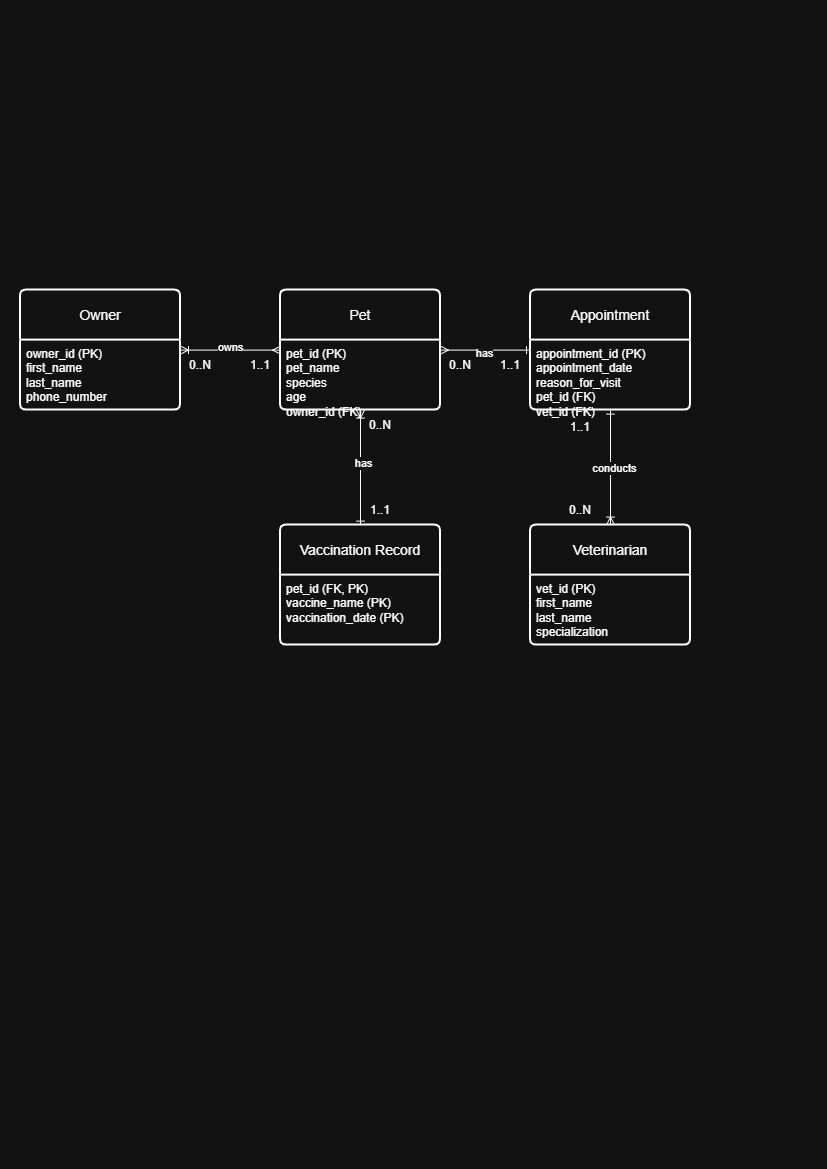

The diagram above was exported from draw.io. Its source (the exported page's mxGraphModel, read from the mxfile embedded in the PNG):
<mxGraphModel dx="1200" dy="828" grid="1" gridSize="10" guides="1" tooltips="1" connect="1" arrows="1" fold="1" page="1" pageScale="1" pageWidth="827" pageHeight="1169" math="0" shadow="0">
  <root>
    <mxCell id="0" />
    <mxCell id="1" parent="0" />
    <mxCell id="1fYdRWLpt1GeIKmPaz5c-155" edge="1" parent="1" source="1fYdRWLpt1GeIKmPaz5c-140" style="edgeStyle=orthogonalEdgeStyle;rounded=0;orthogonalLoop=1;jettySize=auto;html=1;exitX=1;exitY=0.5;exitDx=0;exitDy=0;entryX=0;entryY=0.5;entryDx=0;entryDy=0;endArrow=ERmany;endFill=0;startArrow=ERoneToMany;startFill=0;" target="1fYdRWLpt1GeIKmPaz5c-146">
      <mxGeometry relative="1" as="geometry">
        <mxPoint x="260" y="360" as="targetPoint" />
      </mxGeometry>
    </mxCell>
    <mxCell id="1fYdRWLpt1GeIKmPaz5c-156" connectable="0" parent="1fYdRWLpt1GeIKmPaz5c-155" style="edgeLabel;html=1;align=center;verticalAlign=middle;resizable=0;points=[];" value="owns" vertex="1">
      <mxGeometry relative="1" x="-0.016" y="4" as="geometry">
        <mxPoint x="-1" as="offset" />
      </mxGeometry>
    </mxCell>
    <mxCell id="1fYdRWLpt1GeIKmPaz5c-140" parent="1" style="swimlane;childLayout=stackLayout;horizontal=1;startSize=50;horizontalStack=0;rounded=1;fontSize=14;fontStyle=0;strokeWidth=2;resizeParent=0;resizeLast=1;shadow=0;dashed=0;align=center;arcSize=4;whiteSpace=wrap;html=1;" value="Owner" vertex="1">
      <mxGeometry height="120" width="160" x="20" y="290" as="geometry" />
    </mxCell>
    <mxCell id="1fYdRWLpt1GeIKmPaz5c-141" parent="1fYdRWLpt1GeIKmPaz5c-140" style="align=left;strokeColor=none;fillColor=none;spacingLeft=4;spacingRight=4;fontSize=12;verticalAlign=top;resizable=0;rotatable=0;part=1;html=1;whiteSpace=wrap;" value="owner_id (PK)&amp;nbsp;&lt;div&gt;first_name&amp;nbsp;&lt;/div&gt;&lt;div&gt;last_name&amp;nbsp;&lt;/div&gt;&lt;div&gt;phone_number&lt;/div&gt;" vertex="1">
      <mxGeometry height="70" width="160" y="50" as="geometry" />
    </mxCell>
    <mxCell id="1fYdRWLpt1GeIKmPaz5c-150" edge="1" parent="1" source="1fYdRWLpt1GeIKmPaz5c-142" style="edgeStyle=orthogonalEdgeStyle;rounded=0;orthogonalLoop=1;jettySize=auto;html=1;entryX=0.5;entryY=0;entryDx=0;entryDy=0;endArrow=ERoneToMany;endFill=0;startArrow=ERone;startFill=0;" target="1fYdRWLpt1GeIKmPaz5c-144">
      <mxGeometry relative="1" as="geometry">
        <Array as="points">
          <mxPoint x="610" y="470" />
          <mxPoint x="610" y="470" />
        </Array>
      </mxGeometry>
    </mxCell>
    <mxCell id="1fYdRWLpt1GeIKmPaz5c-158" connectable="0" parent="1fYdRWLpt1GeIKmPaz5c-150" style="edgeLabel;html=1;align=center;verticalAlign=middle;resizable=0;points=[];" value="conducts" vertex="1">
      <mxGeometry relative="1" x="0.0111" y="3" as="geometry">
        <mxPoint as="offset" />
      </mxGeometry>
    </mxCell>
    <mxCell id="1fYdRWLpt1GeIKmPaz5c-153" edge="1" parent="1" source="1fYdRWLpt1GeIKmPaz5c-142" style="edgeStyle=orthogonalEdgeStyle;rounded=0;orthogonalLoop=1;jettySize=auto;html=1;exitX=0;exitY=0.5;exitDx=0;exitDy=0;entryX=1;entryY=0.5;entryDx=0;entryDy=0;startArrow=ERone;startFill=0;endArrow=ERmany;endFill=0;" target="1fYdRWLpt1GeIKmPaz5c-146">
      <mxGeometry relative="1" as="geometry" />
    </mxCell>
    <mxCell id="1fYdRWLpt1GeIKmPaz5c-157" connectable="0" parent="1fYdRWLpt1GeIKmPaz5c-153" style="edgeLabel;html=1;align=center;verticalAlign=middle;resizable=0;points=[];" value="has" vertex="1">
      <mxGeometry relative="1" x="0.0544" y="2" as="geometry">
        <mxPoint as="offset" />
      </mxGeometry>
    </mxCell>
    <mxCell id="1fYdRWLpt1GeIKmPaz5c-142" parent="1" style="swimlane;childLayout=stackLayout;horizontal=1;startSize=50;horizontalStack=0;rounded=1;fontSize=14;fontStyle=0;strokeWidth=2;resizeParent=0;resizeLast=1;shadow=0;dashed=0;align=center;arcSize=4;whiteSpace=wrap;html=1;" value="Appointment" vertex="1">
      <mxGeometry height="120" width="160" x="530" y="290" as="geometry" />
    </mxCell>
    <mxCell id="1fYdRWLpt1GeIKmPaz5c-143" parent="1fYdRWLpt1GeIKmPaz5c-142" style="align=left;strokeColor=none;fillColor=none;spacingLeft=4;spacingRight=4;fontSize=12;verticalAlign=top;resizable=0;rotatable=0;part=1;html=1;whiteSpace=wrap;" value="appointment_id (PK)&lt;br/&gt;appointment_date&lt;br/&gt;reason_for_visit&amp;nbsp;&lt;div&gt;pet_id (FK)&amp;nbsp;&lt;/div&gt;&lt;div&gt;vet_id (FK)&lt;/div&gt;" vertex="1">
      <mxGeometry height="70" width="160" y="50" as="geometry" />
    </mxCell>
    <mxCell id="1fYdRWLpt1GeIKmPaz5c-144" parent="1" style="swimlane;childLayout=stackLayout;horizontal=1;startSize=50;horizontalStack=0;rounded=1;fontSize=14;fontStyle=0;strokeWidth=2;resizeParent=0;resizeLast=1;shadow=0;dashed=0;align=center;arcSize=4;whiteSpace=wrap;html=1;" value="Veterinarian" vertex="1">
      <mxGeometry height="120" width="160" x="530" y="525" as="geometry" />
    </mxCell>
    <mxCell id="1fYdRWLpt1GeIKmPaz5c-145" parent="1fYdRWLpt1GeIKmPaz5c-144" style="align=left;strokeColor=none;fillColor=none;spacingLeft=4;spacingRight=4;fontSize=12;verticalAlign=top;resizable=0;rotatable=0;part=1;html=1;whiteSpace=wrap;" value="vet_id (PK)&amp;nbsp;&lt;div&gt;first_name&amp;nbsp;&lt;/div&gt;&lt;div&gt;last_name&amp;nbsp;&lt;/div&gt;&lt;div&gt;specialization&lt;/div&gt;" vertex="1">
      <mxGeometry height="70" width="160" y="50" as="geometry" />
    </mxCell>
    <mxCell id="1fYdRWLpt1GeIKmPaz5c-146" parent="1" style="swimlane;childLayout=stackLayout;horizontal=1;startSize=50;horizontalStack=0;rounded=1;fontSize=14;fontStyle=0;strokeWidth=2;resizeParent=0;resizeLast=1;shadow=0;dashed=0;align=center;arcSize=4;whiteSpace=wrap;html=1;" value="Pet" vertex="1">
      <mxGeometry height="120" width="160" x="280" y="290" as="geometry" />
    </mxCell>
    <mxCell id="1fYdRWLpt1GeIKmPaz5c-147" parent="1fYdRWLpt1GeIKmPaz5c-146" style="align=left;strokeColor=none;fillColor=none;spacingLeft=4;spacingRight=4;fontSize=12;verticalAlign=top;resizable=0;rotatable=0;part=1;html=1;whiteSpace=wrap;" value="pet_id (PK)&amp;nbsp;&lt;div&gt;pet_name&amp;nbsp;&lt;/div&gt;&lt;div&gt;species&amp;nbsp;&lt;/div&gt;&lt;div&gt;age&amp;nbsp;&lt;/div&gt;&lt;div&gt;owner_id (FK)&lt;/div&gt;" vertex="1">
      <mxGeometry height="70" width="160" y="50" as="geometry" />
    </mxCell>
    <mxCell id="1fYdRWLpt1GeIKmPaz5c-148" parent="1" style="swimlane;childLayout=stackLayout;horizontal=1;startSize=50;horizontalStack=0;rounded=1;fontSize=14;fontStyle=0;strokeWidth=2;resizeParent=0;resizeLast=1;shadow=0;dashed=0;align=center;arcSize=4;whiteSpace=wrap;html=1;" value="Vaccination Record " vertex="1">
      <mxGeometry height="120" width="160" x="280" y="525" as="geometry" />
    </mxCell>
    <mxCell id="1fYdRWLpt1GeIKmPaz5c-149" parent="1fYdRWLpt1GeIKmPaz5c-148" style="align=left;strokeColor=none;fillColor=none;spacingLeft=4;spacingRight=4;fontSize=12;verticalAlign=top;resizable=0;rotatable=0;part=1;html=1;whiteSpace=wrap;" value="pet_id (FK, PK)&lt;br/&gt;vaccine_name (PK)&lt;br/&gt;vaccination_date (PK)" vertex="1">
      <mxGeometry height="70" width="160" y="50" as="geometry" />
    </mxCell>
    <mxCell id="1fYdRWLpt1GeIKmPaz5c-152" edge="1" parent="1" source="1fYdRWLpt1GeIKmPaz5c-147" style="edgeStyle=orthogonalEdgeStyle;rounded=0;orthogonalLoop=1;jettySize=auto;html=1;entryX=0.5;entryY=0;entryDx=0;entryDy=0;endArrow=ERone;endFill=0;startArrow=ERoneToMany;startFill=0;" target="1fYdRWLpt1GeIKmPaz5c-148">
      <mxGeometry relative="1" as="geometry" />
    </mxCell>
    <mxCell id="1fYdRWLpt1GeIKmPaz5c-159" connectable="0" parent="1fYdRWLpt1GeIKmPaz5c-152" style="edgeLabel;html=1;align=center;verticalAlign=middle;resizable=0;points=[];" value="has" vertex="1">
      <mxGeometry relative="1" x="-0.0777" y="2" as="geometry">
        <mxPoint as="offset" />
      </mxGeometry>
    </mxCell>
    <mxCell id="1fYdRWLpt1GeIKmPaz5c-160" parent="1" style="text;html=1;whiteSpace=wrap;strokeColor=none;fillColor=none;align=center;verticalAlign=middle;rounded=0;" value="0..N" vertex="1">
      <mxGeometry height="30" width="60" x="170" y="350" as="geometry" />
    </mxCell>
    <mxCell id="1fYdRWLpt1GeIKmPaz5c-161" parent="1" style="text;html=1;whiteSpace=wrap;strokeColor=none;fillColor=none;align=center;verticalAlign=middle;rounded=0;" value="1..1" vertex="1">
      <mxGeometry height="30" width="60" x="230" y="350" as="geometry" />
    </mxCell>
    <mxCell id="1fYdRWLpt1GeIKmPaz5c-165" parent="1" style="text;html=1;whiteSpace=wrap;strokeColor=none;fillColor=none;align=center;verticalAlign=middle;rounded=0;" value="0..N" vertex="1">
      <mxGeometry height="30" width="60" x="350" y="410" as="geometry" />
    </mxCell>
    <mxCell id="1fYdRWLpt1GeIKmPaz5c-166" parent="1" style="text;html=1;whiteSpace=wrap;strokeColor=none;fillColor=none;align=center;verticalAlign=middle;rounded=0;" value="0..N" vertex="1">
      <mxGeometry height="30" width="60" x="430" y="350" as="geometry" />
    </mxCell>
    <mxCell id="1fYdRWLpt1GeIKmPaz5c-167" parent="1" style="text;html=1;whiteSpace=wrap;strokeColor=none;fillColor=none;align=center;verticalAlign=middle;rounded=0;" value="0..N" vertex="1">
      <mxGeometry height="30" width="60" x="550" y="495" as="geometry" />
    </mxCell>
    <mxCell id="1fYdRWLpt1GeIKmPaz5c-168" parent="1" style="text;html=1;whiteSpace=wrap;strokeColor=none;fillColor=none;align=center;verticalAlign=middle;rounded=0;" value="1..1" vertex="1">
      <mxGeometry height="30" width="60" x="350" y="495" as="geometry" />
    </mxCell>
    <mxCell id="1fYdRWLpt1GeIKmPaz5c-171" parent="1" style="text;html=1;whiteSpace=wrap;strokeColor=none;fillColor=none;align=center;verticalAlign=middle;rounded=0;" value="1..1" vertex="1">
      <mxGeometry height="35" width="60" x="480" y="347.5" as="geometry" />
    </mxCell>
    <mxCell id="1fYdRWLpt1GeIKmPaz5c-172" parent="1" style="text;html=1;whiteSpace=wrap;strokeColor=none;fillColor=none;align=center;verticalAlign=middle;rounded=0;" value="1..1" vertex="1">
      <mxGeometry height="35" width="60" x="550" y="410" as="geometry" />
    </mxCell>
  </root>
</mxGraphModel>